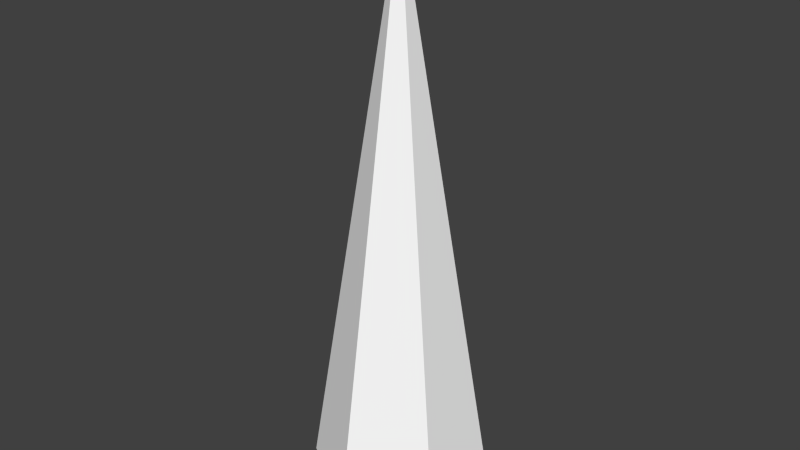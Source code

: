 # Source: MirrorL_Reflect.blend  (saved by Blender 2.70.0; exported with 4.5.12 LTS)
import bpy
from mathutils import Matrix  # noqa: F401  (used for matrix-valued properties, if any)

bpy.ops.wm.read_factory_settings(use_empty=True)
scene = bpy.context.scene
scene.name = 'Scene'

# ---- collections
col_collection_1 = bpy.data.collections.new('Collection 1'); scene.collection.children.link(col_collection_1)

# ---- materials (node trees are filled in below, after node groups)
mat_base = bpy.data.materials.new('Base')
mat_base.alpha_threshold = 0.0
mat_base.use_transparent_shadow = False
mat_base.diffuse_color = (1.0, 1.0, 1.0, 1.0)
mat_base.roughness = 0.5
mat_base.line_color = (0.0, 0.0, 0.0, 1.0)
mat_mirrorsurface = bpy.data.materials.new('MirrorSurface')
mat_mirrorsurface.alpha_threshold = 0.0
mat_mirrorsurface.use_transparent_shadow = False
mat_mirrorsurface.diffuse_color = (1.0, 1.0, 1.0, 1.0)
mat_mirrorsurface.roughness = 0.5
mat_mirrorsurface.line_color = (0.0, 0.0, 0.0, 1.0)
mat_gridlines = bpy.data.materials.new('GridLines')
mat_gridlines.alpha_threshold = 0.0
mat_gridlines.use_transparent_shadow = False
mat_gridlines.diffuse_color = (1.0, 1.0, 1.0, 1.0)
mat_gridlines.roughness = 0.5
mat_gridlines.line_color = (0.0, 0.0, 0.0, 1.0)
mat_lightrays = bpy.data.materials.new('LightRays')
mat_lightrays.alpha_threshold = 0.0
mat_lightrays.use_transparent_shadow = False
mat_lightrays.diffuse_color = (1.0, 1.0, 1.0, 1.0)
mat_lightrays.roughness = 0.5
mat_lightrays.line_color = (0.0, 0.0, 0.0, 0.25)

# ---- material node trees

# ---- world
world_world = bpy.data.worlds.new('World'); scene.world = world_world
world_world.color = (0.05088, 0.05088, 0.05088)
world_world.use_sun_shadow = False
world_world.sun_shadow_jitter_overblur = 0.0
world_world.cycles.sampling_method = 'MANUAL'
world_world.cycles.sample_map_resolution = 256

# ---- meshes
me_plane = bpy.data.meshes.new('Plane')
me_plane.from_pydata([(-2.096, 0.6371, 1.21), (5.545e-09, 0.6371, 2.42), (2.096, 0.6371, 1.21), (2.096, 0.6371, -1.21), (5.545e-09, 0.6371, -2.42), (-2.096, 0.6371, -1.21), (-2.014, 0.4336, 1.163), (5.545e-09, 0.4336, 2.325), (2.014, 0.4336, 1.163), (2.014, 0.4336, -1.163), (5.545e-09, 0.4336, -2.325), (-2.014, 0.4336, -1.163), (5.545e-09, 0.2783, -4.603e-07), (5.545e-09, 0.002013, -3.165e-07), (0.6, 0.352, -4.987e-07), (5.545e-09, 0.352, -0.6), (-0.6, 0.352, -4.894e-07), (5.545e-09, 0.352, 0.6), (-2.072, 0.6149, 1.196), (5.545e-09, 0.6149, 2.393), (2.072, 0.6149, 1.196), (2.072, 0.6149, -1.196), (5.545e-09, 0.6149, -2.393), (-2.072, 0.6149, -1.196), (5.545e-09, 0.6149, -5.39e-07), (-2.072, 0.6371, 1.196), (5.545e-09, 0.6371, 2.393), (2.072, 0.6371, 1.196), (2.072, 0.6371, -1.196), (5.545e-09, 0.6371, -2.393), (-2.072, 0.6371, -1.196), (-2.096, 0.6371, 1.21), (5.545e-09, 0.6371, 2.42), (2.096, 0.6371, 1.21), (2.096, 0.6371, -1.21), (5.545e-09, 0.6371, -2.42), (-2.096, 0.6371, -1.21), (0.0, 15.98, -1.407e-05)], [], [(5, 11, 6), (8, 9, 3), (4, 10, 11), (1, 7, 8), (1, 0, 6), (3, 9, 10), (6, 11, 12), (8, 12, 9), (11, 10, 12), (8, 7, 12), (7, 6, 12), (10, 9, 12), (14, 17, 13), (17, 16, 13), (16, 15, 13), (13, 15, 14), (0, 5, 6), (2, 8, 3), (5, 4, 11), (2, 1, 8), (7, 1, 6), (4, 3, 10), (18, 24, 23), (20, 21, 24), (23, 24, 22), (20, 24, 19), (19, 24, 18), (22, 24, 21), (25, 29, 30), (27, 28, 29), (27, 29, 26), (26, 29, 25), (35, 34, 37), (32, 31, 37), (33, 32, 37), (36, 35, 37), (34, 33, 37), (31, 36, 37)])
me_plane.polygons.foreach_set('material_index', [0, 0, 0, 0, 0, 0, 0, 0, 0, 0, 0, 0, 0, 0, 0, 0, 0, 0, 0, 0, 0, 0, 1, 1, 1, 1, 1, 1, 2, 2, 2, 2, 3, 3, 3, 3, 3, 3])
_uv = me_plane.uv_layers.new(name='UVMap')
_uv.uv.foreach_set('vector', [0.999, -0.0004123, 0.9793, 0.1302, 0.01888, 0.1302, 0.01893, 0.1302, 0.9793, 0.1302, 0.999, -0.0004123, -0.0007982, -0.0004123, 0.01893, 0.1302, 0.9793, 0.1302, 0.999, -0.0004123, 0.9793, 0.1302, 0.01888, 0.1302, 0.999, -0.0004123, -0.0007982, -0.0004123, 0.01893, 0.1302, 0.999, -0.0004123, 0.9793, 0.1302, 0.01888, 0.1302, 0.01888, 0.1302, 0.9793, 0.1302, 0.4989, 0.9674, 0.01893, 0.1302, 0.4993, 0.9674, 0.9793, 0.1302, 0.9793, 0.1302, 0.01893, 0.1302, 0.4993, 0.9674, 0.01888, 0.1302, 0.9793, 0.1302, 0.4989, 0.9674, 0.9793, 0.1302, 0.01893, 0.1302, 0.4993, 0.9674, 0.01888, 0.1302, 0.9793, 0.1302, 0.4989, 0.9674, 0.66, 0.34, 0.34, 0.34, 0.5, 0.66, 0.34, 0.34, 0.66, 0.34, 0.5, 0.66, 0.66, 0.34, 0.34, 0.34, 0.5, 0.66, 0.5, 0.66, 0.34, 0.34, 0.66, 0.34, -0.0007982, -0.0004123, 0.999, -0.0004123, 0.01888, 0.1302, -0.0007982, -0.0004123, 0.01893, 0.1302, 0.999, -0.0004123, 0.999, -0.0004123, -0.0007982, -0.0004123, 0.9793, 0.1302, -0.0007982, -0.0004123, 0.999, -0.0004123, 0.01888, 0.1302, 0.9793, 0.1302, 0.999, -0.0004123, 0.01893, 0.1302, -0.0007982, -0.0004123, 0.999, -0.0004123, 0.01888, 0.1302, 0.9285, 0.75, 0.4955, 0.5, 0.9285, 0.25, 0.06259, 0.75, 0.06259, 0.25, 0.4955, 0.5, 0.9285, 0.25, 0.4955, 0.5, 0.4955, 9.304e-05, 0.06259, 0.75, 0.4955, 0.5, 0.4955, 0.9999, 0.4955, 0.9999, 0.4955, 0.5, 0.9285, 0.75, 0.4955, 9.304e-05, 0.4955, 0.5, 0.06259, 0.25, 3.896, 2.501, 0.4345, -3.499, 3.897, -1.498, -3.031, 2.498, -3.03, -1.501, 0.4345, -3.499, -3.031, 2.498, 0.4345, -3.499, 0.4317, 4.499, 0.4317, 4.499, 0.4345, -3.499, 3.896, 2.501, 1.0, 0.0, 0.0, 0.0, 0.5, 1.0, 1.0, 6.466e-08, 0.0, 0.0, 0.5, 1.0, 1.0, 0.0, 0.0, 6.466e-08, 0.5, 1.0, 1.0, 0.0, 0.0, 0.0, 0.5, 1.0, 1.0, 0.0, 0.0, 1.94e-07, 0.5, 1.0, 1.0, 1.293e-07, 0.0, 0.0, 0.5, 1.0])
_ca = me_plane.color_attributes.new('Col', 'BYTE_COLOR', 'CORNER')
_ca.data.foreach_set('color', [0.6038, 0.5089, 0.009134, 1.0, 0.3095, 0.2874, 0.001518, 1.0, 0.3185, 0.2961, 0.003347, 1.0, 0.3095, 0.2874, 0.001518, 1.0, 0.3095, 0.2874, 0.001518, 1.0, 0.6038, 0.5089, 0.009134, 1.0, 0.6038, 0.5089, 0.009134, 1.0, 0.3095, 0.2874, 0.001518, 1.0, 0.3095, 0.2874, 0.001518, 1.0, 0.6038, 0.5089, 0.009134, 1.0, 0.3095, 0.2874, 0.001518, 1.0, 0.3095, 0.2874, 0.001518, 1.0, 0.6038, 0.5089, 0.009134, 1.0, 0.6038, 0.5089, 0.009134, 1.0, 0.3095, 0.2874, 0.001518, 1.0, 0.6038, 0.5089, 0.009134, 1.0, 0.3095, 0.2874, 0.001518, 1.0, 0.3095, 0.2874, 0.001518, 1.0, 0.3095, 0.2874, 0.001518, 1.0, 0.3095, 0.2874, 0.001518, 1.0, 0.7835, 0.6445, 0.01521, 1.0, 0.3095, 0.2874, 0.001518, 1.0, 0.7835, 0.6445, 0.01521, 1.0, 0.3095, 0.2874, 0.001518, 1.0, 0.3095, 0.2874, 0.001518, 1.0, 0.3095, 0.2874, 0.001518, 1.0, 0.7835, 0.6445, 0.01521, 1.0, 0.3095, 0.2874, 0.001518, 1.0, 0.3095, 0.2874, 0.001518, 1.0, 0.7835, 0.6445, 0.01521, 1.0, 0.3095, 0.2874, 0.001518, 1.0, 0.3095, 0.2874, 0.001518, 1.0, 0.7835, 0.6445, 0.01521, 1.0, 0.3095, 0.2874, 0.001518, 1.0, 0.3095, 0.2874, 0.001518, 1.0, 0.7835, 0.6445, 0.01521, 1.0, 0.3712, 0.3813, 0.002732, 1.0, 0.3712, 0.3813, 0.002732, 1.0, 0.7835, 0.6445, 0.01521, 1.0, 0.3712, 0.3813, 0.002732, 1.0, 0.3712, 0.3813, 0.002732, 1.0, 0.7835, 0.6445, 0.01521, 1.0, 0.3712, 0.3813, 0.002732, 1.0, 0.3712, 0.3813, 0.002732, 1.0, 0.7835, 0.6445, 0.01521, 1.0, 0.7835, 0.6445, 0.01521, 1.0, 0.3712, 0.3813, 0.002732, 1.0, 0.3712, 0.3813, 0.002732, 1.0, 0.6038, 0.5089, 0.009134, 1.0, 0.6038, 0.5089, 0.009134, 1.0, 0.3095, 0.2874, 0.001518, 1.0, 0.6038, 0.5089, 0.009134, 1.0, 0.3095, 0.2874, 0.001518, 1.0, 0.6038, 0.5089, 0.009134, 1.0, 0.6038, 0.5089, 0.009134, 1.0, 0.6038, 0.5089, 0.009134, 1.0, 0.3095, 0.2874, 0.001518, 1.0, 0.6038, 0.5089, 0.009134, 1.0, 0.6038, 0.5089, 0.009134, 1.0, 0.3095, 0.2874, 0.001518, 1.0, 0.3095, 0.2874, 0.001518, 1.0, 0.6038, 0.5089, 0.009134, 1.0, 0.3095, 0.2874, 0.001518, 1.0, 0.6038, 0.5089, 0.009134, 1.0, 0.6038, 0.5089, 0.009134, 1.0, 0.3095, 0.2874, 0.001518, 1.0, 1.0, 1.0, 1.0, 1.0, 1.0, 1.0, 1.0, 1.0, 1.0, 1.0, 1.0, 1.0, 1.0, 1.0, 1.0, 1.0, 1.0, 1.0, 1.0, 1.0, 1.0, 1.0, 1.0, 1.0, 1.0, 1.0, 1.0, 1.0, 1.0, 1.0, 1.0, 1.0, 1.0, 1.0, 1.0, 1.0, 1.0, 1.0, 1.0, 1.0, 1.0, 1.0, 1.0, 1.0, 1.0, 1.0, 1.0, 1.0, 1.0, 1.0, 1.0, 1.0, 1.0, 1.0, 1.0, 1.0, 1.0, 1.0, 1.0, 1.0, 1.0, 1.0, 1.0, 1.0, 1.0, 1.0, 1.0, 1.0, 1.0, 1.0, 1.0, 1.0, 1.0, 1.0, 1.0, 1.0, 1.0, 1.0, 1.0, 1.0, 1.0, 1.0, 1.0, 1.0, 1.0, 1.0, 1.0, 1.0, 1.0, 1.0, 1.0, 1.0, 1.0, 1.0, 1.0, 1.0, 1.0, 1.0, 1.0, 1.0, 1.0, 1.0, 1.0, 1.0, 1.0, 1.0, 1.0, 1.0, 1.0, 1.0, 1.0, 1.0, 1.0, 1.0, 1.0, 1.0, 1.0, 1.0, 1.0, 1.0, 1.0, 1.0, 1.0, 1.0, 1.0, 1.0, 1.0, 1.0, 1.0, 1.0, 1.0, 1.0, 1.0, 1.0, 1.0, 1.0, 1.0, 1.0, 1.0, 1.0, 1.0, 1.0, 1.0, 1.0, 1.0, 1.0, 1.0, 1.0, 1.0, 1.0, 1.0, 1.0, 1.0, 1.0, 1.0, 1.0, 1.0, 1.0, 1.0, 1.0, 1.0, 1.0, 1.0, 1.0, 1.0, 1.0, 1.0, 1.0, 1.0, 1.0, 1.0, 1.0, 1.0, 1.0, 1.0, 1.0, 1.0, 1.0, 1.0, 1.0, 1.0, 1.0, 1.0, 1.0, 1.0, 1.0, 1.0, 1.0, 1.0, 1.0, 1.0, 1.0])
me_plane.materials.append(mat_base)
me_plane.materials.append(mat_mirrorsurface)
me_plane.materials.append(mat_gridlines)
me_plane.materials.append(mat_lightrays)
me_plane.use_remesh_preserve_volume = False
me_plane.use_remesh_preserve_attributes = False
me_plane.use_mirror_vertex_groups = False
me_plane.use_paint_bone_selection = False
me_plane.use_paint_mask = True
me_plane.update()

# ---- objects
ob_plane = bpy.data.objects.new('Plane', me_plane)

# ---- transforms, parenting, visibility, modifiers, constraints
ob_plane.location = (0.0, 0.0, 0.0)
ob_plane.rotation_euler = (1.571, 0.0, 0.0)
ob_plane.lineart.crease_threshold = 0.0

# ---- collection membership
col_collection_1.objects.link(ob_plane)

# ---- scene / render settings (as saved in the file)
scene.frame_start = 1; scene.frame_end = 250; scene.frame_set(1)
scene.render.engine = 'BLENDER_EEVEE_NEXT'
scene.render.resolution_percentage = 50
scene.render.fps = 30
scene.render.dither_intensity = 0.0
scene.cycles.use_denoising = False
scene.cycles.samples = 10
scene.cycles.sampling_pattern = 'TABULATED_SOBOL'
scene.cycles.light_sampling_threshold = 0.0
scene.cycles.use_adaptive_sampling = False
scene.cycles.use_light_tree = False
scene.cycles.blur_glossy = 0.0
scene.cycles.volume_bounces = 1
scene.cycles.pixel_filter_type = 'GAUSSIAN'
scene.cycles.sample_clamp_indirect = 0.0
scene.view_settings.view_transform = 'Standard'
bpy.context.view_layer.update()

# ---- added for rendering (the .blend has no active camera and no usable light): camera, sun
cam_auto = bpy.data.cameras.new('AutoCamera')
cam_auto.lens = 50.0
cam_auto.sensor_width = 36.0
cam_auto.clip_end = 1000.0
ob_auto_camera = bpy.data.objects.new('AutoCamera', cam_auto)
scene.collection.objects.link(ob_auto_camera)
ob_auto_camera.location = (15.9242, -19.1091, 20.7291)
ob_auto_camera.rotation_euler = (1.09748, -7.21219e-08, 0.694738)
scene.camera = ob_auto_camera
light_auto_sun = bpy.data.lights.new('AutoSun', 'SUN')
light_auto_sun.energy = 3.0
light_auto_sun.angle = 0.0523599
ob_auto_sun = bpy.data.objects.new('AutoSun', light_auto_sun)
scene.collection.objects.link(ob_auto_sun)
ob_auto_sun.rotation_euler = (0.872665, 0.174533, 0.523599)
bpy.context.view_layer.update()
